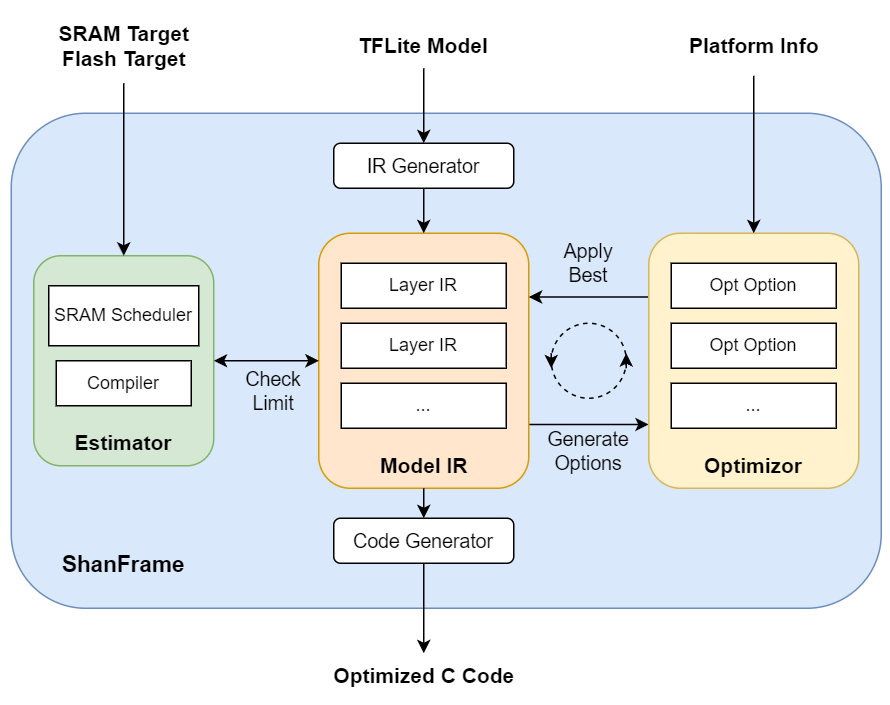

The diagram above was exported from draw.io. Its source (the exported page's mxGraphModel, read from the mxfile embedded in the PNG):
<mxGraphModel dx="787" dy="909" grid="1" gridSize="10" guides="1" tooltips="1" connect="1" arrows="1" fold="1" page="1" pageScale="1" pageWidth="827" pageHeight="1169" math="0" shadow="0">
  <root>
    <mxCell id="0" />
    <mxCell id="1" parent="0" />
    <mxCell id="sEwEZH1TV3eAjUR2qpeN-51" value="" style="rounded=1;whiteSpace=wrap;html=1;fontSize=13;fillColor=#dae8fc;strokeColor=#6c8ebf;" vertex="1" parent="1">
      <mxGeometry x="120" y="320" width="580" height="330" as="geometry" />
    </mxCell>
    <mxCell id="sEwEZH1TV3eAjUR2qpeN-40" style="edgeStyle=orthogonalEdgeStyle;rounded=0;orthogonalLoop=1;jettySize=auto;html=1;exitX=1;exitY=0.75;exitDx=0;exitDy=0;entryX=0;entryY=0.75;entryDx=0;entryDy=0;fontSize=13;" edge="1" parent="1" source="sEwEZH1TV3eAjUR2qpeN-18" target="sEwEZH1TV3eAjUR2qpeN-29">
      <mxGeometry relative="1" as="geometry" />
    </mxCell>
    <mxCell id="sEwEZH1TV3eAjUR2qpeN-18" value="" style="rounded=1;whiteSpace=wrap;html=1;fontSize=13;fillColor=#ffe6cc;strokeColor=#d79b00;" vertex="1" parent="1">
      <mxGeometry x="325" y="400" width="140" height="170" as="geometry" />
    </mxCell>
    <mxCell id="sEwEZH1TV3eAjUR2qpeN-19" value="Layer IR" style="rounded=0;whiteSpace=wrap;html=1;fontSize=12;" vertex="1" parent="1">
      <mxGeometry x="340" y="420" width="110" height="30" as="geometry" />
    </mxCell>
    <mxCell id="sEwEZH1TV3eAjUR2qpeN-20" value="Layer IR" style="rounded=0;whiteSpace=wrap;html=1;fontSize=12;" vertex="1" parent="1">
      <mxGeometry x="340" y="460" width="110" height="30" as="geometry" />
    </mxCell>
    <mxCell id="sEwEZH1TV3eAjUR2qpeN-21" value="..." style="rounded=0;whiteSpace=wrap;html=1;fontSize=12;" vertex="1" parent="1">
      <mxGeometry x="340" y="500" width="110" height="30" as="geometry" />
    </mxCell>
    <mxCell id="sEwEZH1TV3eAjUR2qpeN-47" style="edgeStyle=orthogonalEdgeStyle;rounded=0;orthogonalLoop=1;jettySize=auto;html=1;exitX=0.5;exitY=1;exitDx=0;exitDy=0;entryX=0.5;entryY=0;entryDx=0;entryDy=0;fontSize=13;" edge="1" parent="1" source="sEwEZH1TV3eAjUR2qpeN-22" target="sEwEZH1TV3eAjUR2qpeN-46">
      <mxGeometry relative="1" as="geometry" />
    </mxCell>
    <mxCell id="sEwEZH1TV3eAjUR2qpeN-22" value="Model IR" style="text;html=1;strokeColor=none;fillColor=none;align=center;verticalAlign=middle;whiteSpace=wrap;rounded=0;fontSize=14;fontStyle=1" vertex="1" parent="1">
      <mxGeometry x="357.5" y="540" width="75" height="30" as="geometry" />
    </mxCell>
    <mxCell id="sEwEZH1TV3eAjUR2qpeN-42" style="edgeStyle=orthogonalEdgeStyle;rounded=0;orthogonalLoop=1;jettySize=auto;html=1;exitX=0;exitY=0.25;exitDx=0;exitDy=0;entryX=1;entryY=0.25;entryDx=0;entryDy=0;fontSize=13;" edge="1" parent="1" source="sEwEZH1TV3eAjUR2qpeN-29" target="sEwEZH1TV3eAjUR2qpeN-18">
      <mxGeometry relative="1" as="geometry" />
    </mxCell>
    <mxCell id="sEwEZH1TV3eAjUR2qpeN-29" value="" style="rounded=1;whiteSpace=wrap;html=1;fontSize=13;fillColor=#fff2cc;strokeColor=#d6b656;" vertex="1" parent="1">
      <mxGeometry x="545" y="400" width="140" height="170" as="geometry" />
    </mxCell>
    <mxCell id="sEwEZH1TV3eAjUR2qpeN-30" value="Opt Option" style="rounded=0;whiteSpace=wrap;html=1;fontSize=12;" vertex="1" parent="1">
      <mxGeometry x="560" y="420" width="110" height="30" as="geometry" />
    </mxCell>
    <mxCell id="sEwEZH1TV3eAjUR2qpeN-31" value="Opt Option" style="rounded=0;whiteSpace=wrap;html=1;fontSize=12;" vertex="1" parent="1">
      <mxGeometry x="560" y="460" width="110" height="30" as="geometry" />
    </mxCell>
    <mxCell id="sEwEZH1TV3eAjUR2qpeN-32" value="..." style="rounded=0;whiteSpace=wrap;html=1;fontSize=12;" vertex="1" parent="1">
      <mxGeometry x="560" y="500" width="110" height="30" as="geometry" />
    </mxCell>
    <mxCell id="sEwEZH1TV3eAjUR2qpeN-33" value="Optimizor" style="text;html=1;strokeColor=none;fillColor=none;align=center;verticalAlign=middle;whiteSpace=wrap;rounded=0;fontSize=14;fontStyle=1" vertex="1" parent="1">
      <mxGeometry x="585" y="540" width="60" height="30" as="geometry" />
    </mxCell>
    <mxCell id="sEwEZH1TV3eAjUR2qpeN-34" value="" style="rounded=1;whiteSpace=wrap;html=1;fontSize=13;fillColor=#d5e8d4;strokeColor=#82b366;" vertex="1" parent="1">
      <mxGeometry x="135" y="415" width="120" height="140" as="geometry" />
    </mxCell>
    <mxCell id="sEwEZH1TV3eAjUR2qpeN-36" value="SRAM Scheduler" style="rounded=0;whiteSpace=wrap;html=1;fontSize=12;" vertex="1" parent="1">
      <mxGeometry x="145" y="435" width="100" height="40" as="geometry" />
    </mxCell>
    <mxCell id="sEwEZH1TV3eAjUR2qpeN-38" value="Compiler" style="rounded=0;whiteSpace=wrap;html=1;fontSize=12;" vertex="1" parent="1">
      <mxGeometry x="150" y="485" width="90" height="30" as="geometry" />
    </mxCell>
    <mxCell id="sEwEZH1TV3eAjUR2qpeN-39" value="Estimator" style="text;html=1;strokeColor=none;fillColor=none;align=center;verticalAlign=middle;whiteSpace=wrap;rounded=0;fontSize=14;fontStyle=1" vertex="1" parent="1">
      <mxGeometry x="145" y="525" width="100" height="30" as="geometry" />
    </mxCell>
    <mxCell id="sEwEZH1TV3eAjUR2qpeN-41" value="Generate Options" style="text;html=1;strokeColor=none;fillColor=none;align=center;verticalAlign=middle;whiteSpace=wrap;rounded=0;fontSize=13;" vertex="1" parent="1">
      <mxGeometry x="475" y="530" width="60" height="30" as="geometry" />
    </mxCell>
    <mxCell id="sEwEZH1TV3eAjUR2qpeN-43" value="Apply Best" style="text;html=1;strokeColor=none;fillColor=none;align=center;verticalAlign=middle;whiteSpace=wrap;rounded=0;fontSize=13;" vertex="1" parent="1">
      <mxGeometry x="475" y="405" width="60" height="30" as="geometry" />
    </mxCell>
    <mxCell id="sEwEZH1TV3eAjUR2qpeN-44" value="" style="endArrow=classic;startArrow=classic;html=1;rounded=0;exitX=1;exitY=0.5;exitDx=0;exitDy=0;entryX=0;entryY=0.5;entryDx=0;entryDy=0;fontSize=13;" edge="1" parent="1" source="sEwEZH1TV3eAjUR2qpeN-34" target="sEwEZH1TV3eAjUR2qpeN-18">
      <mxGeometry width="50" height="50" relative="1" as="geometry">
        <mxPoint x="315" y="390" as="sourcePoint" />
        <mxPoint x="365" y="340" as="targetPoint" />
      </mxGeometry>
    </mxCell>
    <mxCell id="sEwEZH1TV3eAjUR2qpeN-45" value="Check Limit" style="text;html=1;strokeColor=none;fillColor=none;align=center;verticalAlign=middle;whiteSpace=wrap;rounded=0;fontSize=13;" vertex="1" parent="1">
      <mxGeometry x="265" y="490" width="60" height="30" as="geometry" />
    </mxCell>
    <mxCell id="sEwEZH1TV3eAjUR2qpeN-55" style="edgeStyle=orthogonalEdgeStyle;rounded=0;orthogonalLoop=1;jettySize=auto;html=1;exitX=0.5;exitY=1;exitDx=0;exitDy=0;fontSize=13;" edge="1" parent="1" source="sEwEZH1TV3eAjUR2qpeN-46" target="sEwEZH1TV3eAjUR2qpeN-54">
      <mxGeometry relative="1" as="geometry" />
    </mxCell>
    <mxCell id="sEwEZH1TV3eAjUR2qpeN-46" value="Code Generator" style="rounded=1;whiteSpace=wrap;html=1;fontSize=13;" vertex="1" parent="1">
      <mxGeometry x="335" y="590" width="120" height="30" as="geometry" />
    </mxCell>
    <mxCell id="sEwEZH1TV3eAjUR2qpeN-49" style="edgeStyle=orthogonalEdgeStyle;rounded=0;orthogonalLoop=1;jettySize=auto;html=1;exitX=0.5;exitY=1;exitDx=0;exitDy=0;entryX=0.5;entryY=0;entryDx=0;entryDy=0;fontSize=13;" edge="1" parent="1" source="sEwEZH1TV3eAjUR2qpeN-48" target="sEwEZH1TV3eAjUR2qpeN-18">
      <mxGeometry relative="1" as="geometry" />
    </mxCell>
    <mxCell id="sEwEZH1TV3eAjUR2qpeN-48" value="IR Generator" style="rounded=1;whiteSpace=wrap;html=1;fontSize=13;" vertex="1" parent="1">
      <mxGeometry x="335" y="340" width="120" height="30" as="geometry" />
    </mxCell>
    <mxCell id="sEwEZH1TV3eAjUR2qpeN-53" style="edgeStyle=orthogonalEdgeStyle;rounded=0;orthogonalLoop=1;jettySize=auto;html=1;exitX=0.5;exitY=1;exitDx=0;exitDy=0;fontSize=13;" edge="1" parent="1" source="sEwEZH1TV3eAjUR2qpeN-52" target="sEwEZH1TV3eAjUR2qpeN-48">
      <mxGeometry relative="1" as="geometry" />
    </mxCell>
    <mxCell id="sEwEZH1TV3eAjUR2qpeN-52" value="TFLite Model" style="text;html=1;strokeColor=none;fillColor=none;align=center;verticalAlign=middle;whiteSpace=wrap;rounded=0;fontSize=14;fontStyle=1" vertex="1" parent="1">
      <mxGeometry x="350" y="260" width="90" height="30" as="geometry" />
    </mxCell>
    <mxCell id="sEwEZH1TV3eAjUR2qpeN-54" value="Optimized C Code" style="text;html=1;strokeColor=none;fillColor=none;align=center;verticalAlign=middle;whiteSpace=wrap;rounded=0;fontSize=14;fontStyle=1" vertex="1" parent="1">
      <mxGeometry x="332.5" y="680" width="125" height="30" as="geometry" />
    </mxCell>
    <mxCell id="sEwEZH1TV3eAjUR2qpeN-56" value="ShanFrame" style="text;html=1;strokeColor=none;fillColor=none;align=center;verticalAlign=middle;whiteSpace=wrap;rounded=0;fontSize=15;fontStyle=1" vertex="1" parent="1">
      <mxGeometry x="140" y="600" width="110" height="40" as="geometry" />
    </mxCell>
    <mxCell id="sEwEZH1TV3eAjUR2qpeN-58" style="edgeStyle=orthogonalEdgeStyle;rounded=0;orthogonalLoop=1;jettySize=auto;html=1;exitX=0.5;exitY=1;exitDx=0;exitDy=0;entryX=0.5;entryY=0;entryDx=0;entryDy=0;" edge="1" parent="1" source="sEwEZH1TV3eAjUR2qpeN-57" target="sEwEZH1TV3eAjUR2qpeN-34">
      <mxGeometry relative="1" as="geometry" />
    </mxCell>
    <mxCell id="sEwEZH1TV3eAjUR2qpeN-57" value="SRAM Target&lt;br style=&quot;font-size: 14px;&quot;&gt;Flash Target" style="text;html=1;strokeColor=none;fillColor=none;align=center;verticalAlign=middle;whiteSpace=wrap;rounded=0;fontSize=14;fontStyle=1" vertex="1" parent="1">
      <mxGeometry x="117.5" y="250" width="155" height="50" as="geometry" />
    </mxCell>
    <mxCell id="sEwEZH1TV3eAjUR2qpeN-60" style="edgeStyle=orthogonalEdgeStyle;rounded=0;orthogonalLoop=1;jettySize=auto;html=1;exitX=0.5;exitY=1;exitDx=0;exitDy=0;entryX=0.5;entryY=0;entryDx=0;entryDy=0;" edge="1" parent="1" source="sEwEZH1TV3eAjUR2qpeN-59" target="sEwEZH1TV3eAjUR2qpeN-29">
      <mxGeometry relative="1" as="geometry" />
    </mxCell>
    <mxCell id="sEwEZH1TV3eAjUR2qpeN-59" value="Platform Info" style="text;html=1;strokeColor=none;fillColor=none;align=center;verticalAlign=middle;whiteSpace=wrap;rounded=0;fontSize=14;fontStyle=1" vertex="1" parent="1">
      <mxGeometry x="547.5" y="255" width="135" height="40" as="geometry" />
    </mxCell>
    <mxCell id="sEwEZH1TV3eAjUR2qpeN-66" value="" style="group" vertex="1" connectable="0" parent="1">
      <mxGeometry x="480" y="460" width="50" height="50" as="geometry" />
    </mxCell>
    <mxCell id="sEwEZH1TV3eAjUR2qpeN-63" value="" style="ellipse;whiteSpace=wrap;html=1;aspect=fixed;dashed=1;fillColor=none;" vertex="1" parent="sEwEZH1TV3eAjUR2qpeN-66">
      <mxGeometry width="50" height="50" as="geometry" />
    </mxCell>
    <mxCell id="sEwEZH1TV3eAjUR2qpeN-64" value="" style="endArrow=classic;html=1;rounded=0;" edge="1" parent="sEwEZH1TV3eAjUR2qpeN-66">
      <mxGeometry width="50" height="50" relative="1" as="geometry">
        <mxPoint x="50" y="30" as="sourcePoint" />
        <mxPoint x="50" y="20" as="targetPoint" />
      </mxGeometry>
    </mxCell>
    <mxCell id="sEwEZH1TV3eAjUR2qpeN-65" value="" style="endArrow=classic;html=1;rounded=0;" edge="1" parent="sEwEZH1TV3eAjUR2qpeN-66">
      <mxGeometry width="50" height="50" relative="1" as="geometry">
        <mxPoint y="20" as="sourcePoint" />
        <mxPoint y="30" as="targetPoint" />
      </mxGeometry>
    </mxCell>
  </root>
</mxGraphModel>